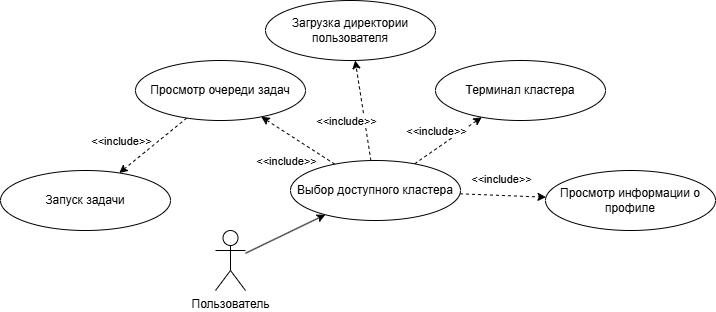

The diagram above was exported from draw.io. Its source (the exported page's mxGraphModel, read from the mxfile embedded in the PNG):
<mxGraphModel dx="2568" dy="1312" grid="1" gridSize="10" guides="1" tooltips="1" connect="1" arrows="1" fold="1" page="1" pageScale="1" pageWidth="850" pageHeight="1100" math="0" shadow="0">
  <root>
    <mxCell id="0" />
    <mxCell id="1" parent="0" />
    <mxCell id="288" style="edgeStyle=none;html=1;" parent="1" source="289" target="295" edge="1">
      <mxGeometry relative="1" as="geometry" />
    </mxCell>
    <mxCell id="289" value="Пользователь" style="shape=umlActor;verticalLabelPosition=bottom;verticalAlign=top;html=1;outlineConnect=0;" parent="1" vertex="1">
      <mxGeometry x="-75" y="1140" width="30" height="60" as="geometry" />
    </mxCell>
    <mxCell id="290" style="edgeStyle=none;html=1;dashed=1;" parent="1" source="295" target="296" edge="1">
      <mxGeometry relative="1" as="geometry" />
    </mxCell>
    <mxCell id="291" value="&amp;lt;&amp;lt;include&amp;gt;&amp;gt;" style="edgeLabel;html=1;align=center;verticalAlign=middle;resizable=0;points=[];" parent="290" vertex="1" connectable="0">
      <mxGeometry x="0.268" relative="1" as="geometry">
        <mxPoint x="-168" y="6" as="offset" />
      </mxGeometry>
    </mxCell>
    <mxCell id="292" style="edgeStyle=none;html=1;dashed=1;" parent="1" source="295" target="297" edge="1">
      <mxGeometry relative="1" as="geometry" />
    </mxCell>
    <mxCell id="293" style="edgeStyle=none;html=1;dashed=1;" parent="1" source="295" target="298" edge="1">
      <mxGeometry relative="1" as="geometry" />
    </mxCell>
    <mxCell id="397" style="edgeStyle=none;html=1;dashed=1;" parent="1" source="295" target="396" edge="1">
      <mxGeometry relative="1" as="geometry" />
    </mxCell>
    <mxCell id="295" value="Выбор доступного кластера" style="ellipse;whiteSpace=wrap;html=1;" parent="1" vertex="1">
      <mxGeometry y="1070" width="170" height="60" as="geometry" />
    </mxCell>
    <mxCell id="305" style="edgeStyle=none;html=1;dashed=1;" parent="1" source="296" target="303" edge="1">
      <mxGeometry relative="1" as="geometry" />
    </mxCell>
    <mxCell id="296" value="Просмотр очереди задач" style="ellipse;whiteSpace=wrap;html=1;" parent="1" vertex="1">
      <mxGeometry x="-155" y="970" width="170" height="60" as="geometry" />
    </mxCell>
    <mxCell id="297" value="Загрузка директории пользователя" style="ellipse;whiteSpace=wrap;html=1;" parent="1" vertex="1">
      <mxGeometry x="-25" y="910" width="170" height="60" as="geometry" />
    </mxCell>
    <mxCell id="298" value="Терминал кластера" style="ellipse;whiteSpace=wrap;html=1;" parent="1" vertex="1">
      <mxGeometry x="145" y="970" width="170" height="60" as="geometry" />
    </mxCell>
    <mxCell id="300" value="&amp;lt;&amp;lt;include&amp;gt;&amp;gt;" style="edgeLabel;html=1;align=center;verticalAlign=middle;resizable=0;points=[];" parent="1" vertex="1" connectable="0">
      <mxGeometry x="144.99607306105622" y="1039.9956160278862" as="geometry" />
    </mxCell>
    <mxCell id="302" value="&amp;lt;&amp;lt;include&amp;gt;&amp;gt;" style="edgeLabel;html=1;align=center;verticalAlign=middle;resizable=0;points=[];" parent="1" vertex="1" connectable="0">
      <mxGeometry x="54.99607306105622" y="1029.9956160278862" as="geometry" />
    </mxCell>
    <mxCell id="303" value="Запуск задачи" style="ellipse;whiteSpace=wrap;html=1;" parent="1" vertex="1">
      <mxGeometry x="-290" y="1080" width="170" height="60" as="geometry" />
    </mxCell>
    <mxCell id="304" value="&amp;lt;&amp;lt;include&amp;gt;&amp;gt;" style="edgeLabel;html=1;align=center;verticalAlign=middle;resizable=0;points=[];" parent="1" vertex="1" connectable="0">
      <mxGeometry x="-5.115584422738266" y="1069.8391563891785" as="geometry" />
    </mxCell>
    <mxCell id="396" value="Просмотр информации о профиле" style="ellipse;whiteSpace=wrap;html=1;" parent="1" vertex="1">
      <mxGeometry x="255" y="1080" width="170" height="60" as="geometry" />
    </mxCell>
    <mxCell id="398" value="&amp;lt;&amp;lt;include&amp;gt;&amp;gt;" style="edgeLabel;html=1;align=center;verticalAlign=middle;resizable=0;points=[];" parent="1" vertex="1" connectable="0">
      <mxGeometry x="219.99607306105622" y="1039.9956160278862" as="geometry">
        <mxPoint x="-10" y="48" as="offset" />
      </mxGeometry>
    </mxCell>
  </root>
</mxGraphModel>